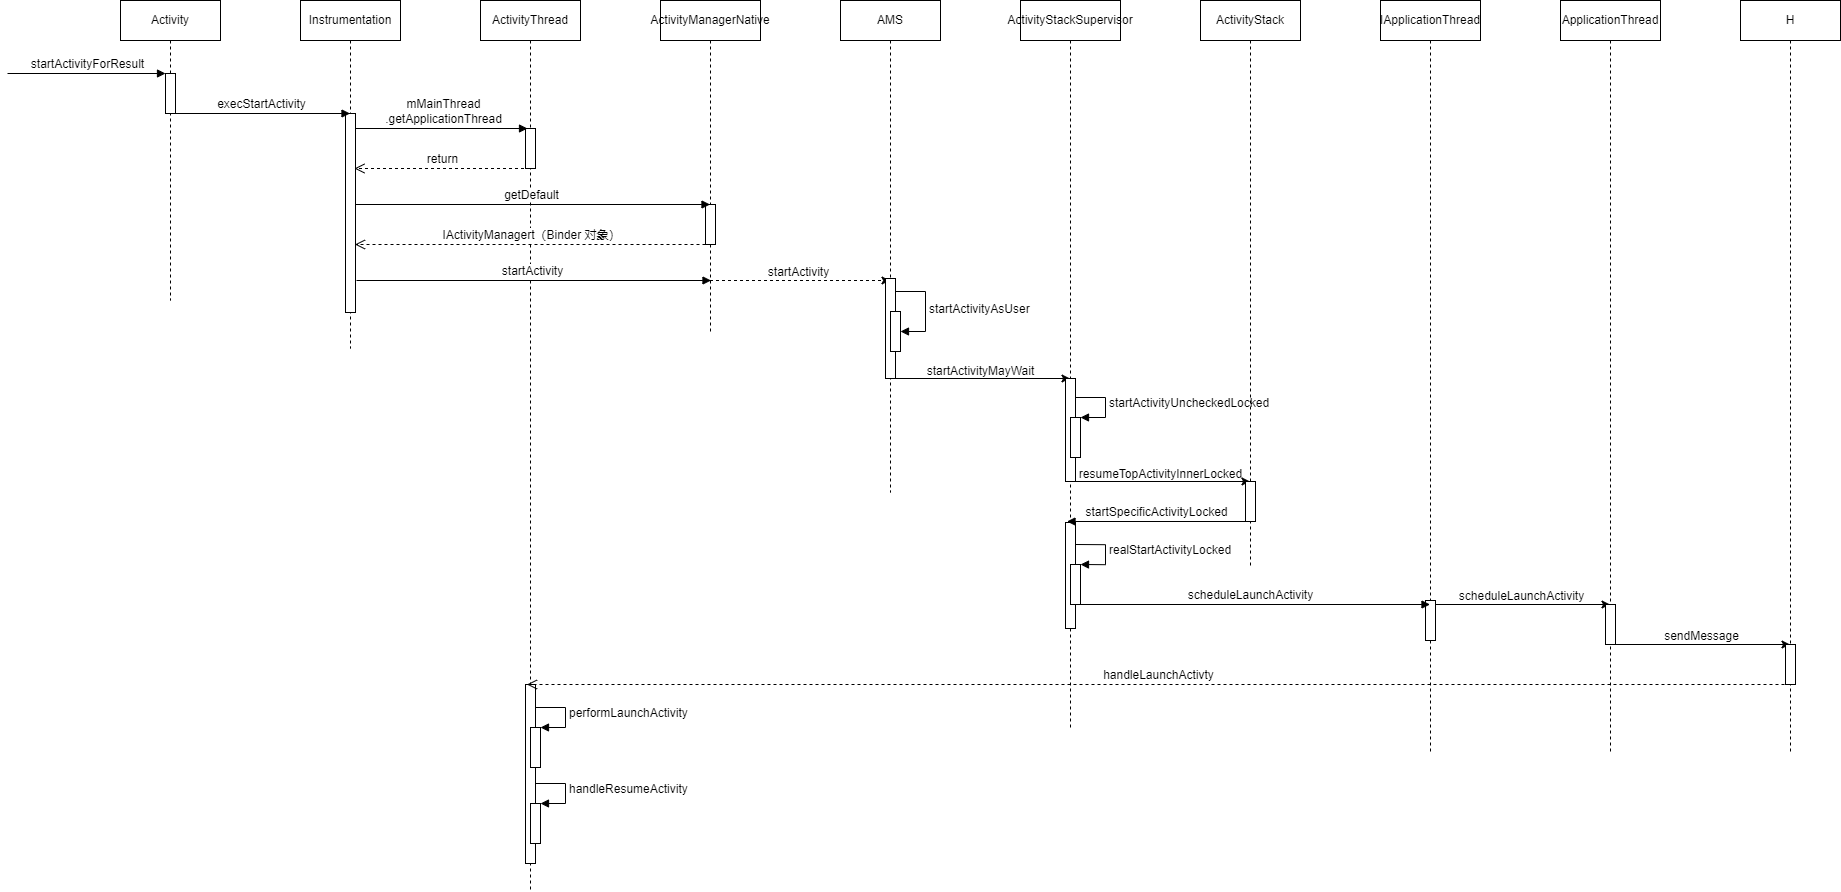

The diagram above was exported from draw.io. Its source (the exported page's mxGraphModel, read from the mxfile embedded in the PNG):
<mxGraphModel dx="1840" dy="2976" grid="0" gridSize="10" guides="1" tooltips="1" connect="1" arrows="1" fold="1" page="1" pageScale="1" pageWidth="827" pageHeight="1169" math="0" shadow="0">
  <root>
    <mxCell id="0" />
    <mxCell id="1" parent="0" />
    <mxCell id="F3JGo7QsCziif_onnsip-1" value="Activity" style="shape=umlLifeline;perimeter=lifelinePerimeter;whiteSpace=wrap;html=1;container=1;collapsible=0;recursiveResize=0;outlineConnect=0;" vertex="1" parent="1">
      <mxGeometry x="191" y="233" width="100" height="300" as="geometry" />
    </mxCell>
    <mxCell id="F3JGo7QsCziif_onnsip-2" value="" style="html=1;points=[];perimeter=orthogonalPerimeter;" vertex="1" parent="F3JGo7QsCziif_onnsip-1">
      <mxGeometry x="45" y="73" width="10" height="40" as="geometry" />
    </mxCell>
    <mxCell id="F3JGo7QsCziif_onnsip-4" value="startActivityForResult" style="html=1;verticalAlign=bottom;endArrow=block;rounded=0;" edge="1" parent="F3JGo7QsCziif_onnsip-1">
      <mxGeometry width="80" relative="1" as="geometry">
        <mxPoint x="-113" y="73" as="sourcePoint" />
        <mxPoint x="45" y="73" as="targetPoint" />
      </mxGeometry>
    </mxCell>
    <mxCell id="F3JGo7QsCziif_onnsip-5" value="Instrumentation" style="shape=umlLifeline;perimeter=lifelinePerimeter;whiteSpace=wrap;html=1;container=1;collapsible=0;recursiveResize=0;outlineConnect=0;" vertex="1" parent="1">
      <mxGeometry x="371" y="233" width="100" height="348" as="geometry" />
    </mxCell>
    <mxCell id="F3JGo7QsCziif_onnsip-6" value="" style="html=1;points=[];perimeter=orthogonalPerimeter;" vertex="1" parent="F3JGo7QsCziif_onnsip-5">
      <mxGeometry x="45" y="113" width="10" height="199" as="geometry" />
    </mxCell>
    <mxCell id="F3JGo7QsCziif_onnsip-7" value="execStartActivity" style="html=1;verticalAlign=bottom;endArrow=block;rounded=0;" edge="1" parent="F3JGo7QsCziif_onnsip-5" target="F3JGo7QsCziif_onnsip-5">
      <mxGeometry width="80" relative="1" as="geometry">
        <mxPoint x="-127" y="113" as="sourcePoint" />
        <mxPoint x="31" y="113" as="targetPoint" />
      </mxGeometry>
    </mxCell>
    <mxCell id="F3JGo7QsCziif_onnsip-9" value="ActivityThread" style="shape=umlLifeline;perimeter=lifelinePerimeter;whiteSpace=wrap;html=1;container=1;collapsible=0;recursiveResize=0;outlineConnect=0;" vertex="1" parent="1">
      <mxGeometry x="551" y="233" width="100" height="891" as="geometry" />
    </mxCell>
    <mxCell id="F3JGo7QsCziif_onnsip-10" value="" style="html=1;points=[];perimeter=orthogonalPerimeter;" vertex="1" parent="F3JGo7QsCziif_onnsip-9">
      <mxGeometry x="45" y="128" width="10" height="40" as="geometry" />
    </mxCell>
    <mxCell id="F3JGo7QsCziif_onnsip-11" value="mMainThread&lt;br&gt;.getApplicationThread" style="html=1;verticalAlign=bottom;endArrow=block;rounded=0;" edge="1" parent="F3JGo7QsCziif_onnsip-9">
      <mxGeometry width="80" relative="1" as="geometry">
        <mxPoint x="-125" y="128" as="sourcePoint" />
        <mxPoint x="47" y="128" as="targetPoint" />
      </mxGeometry>
    </mxCell>
    <mxCell id="F3JGo7QsCziif_onnsip-60" value="" style="html=1;points=[];perimeter=orthogonalPerimeter;" vertex="1" parent="F3JGo7QsCziif_onnsip-9">
      <mxGeometry x="45" y="684" width="10" height="179" as="geometry" />
    </mxCell>
    <mxCell id="F3JGo7QsCziif_onnsip-61" value="" style="html=1;points=[];perimeter=orthogonalPerimeter;" vertex="1" parent="F3JGo7QsCziif_onnsip-9">
      <mxGeometry x="50" y="727" width="10" height="40" as="geometry" />
    </mxCell>
    <mxCell id="F3JGo7QsCziif_onnsip-62" value="performLaunchActivity" style="edgeStyle=orthogonalEdgeStyle;html=1;align=left;spacingLeft=2;endArrow=block;rounded=0;entryX=1;entryY=0;" edge="1" target="F3JGo7QsCziif_onnsip-61" parent="F3JGo7QsCziif_onnsip-9">
      <mxGeometry relative="1" as="geometry">
        <mxPoint x="55" y="707" as="sourcePoint" />
        <Array as="points">
          <mxPoint x="85" y="707" />
        </Array>
      </mxGeometry>
    </mxCell>
    <mxCell id="F3JGo7QsCziif_onnsip-63" value="" style="html=1;points=[];perimeter=orthogonalPerimeter;" vertex="1" parent="F3JGo7QsCziif_onnsip-9">
      <mxGeometry x="50" y="803" width="10" height="40" as="geometry" />
    </mxCell>
    <mxCell id="F3JGo7QsCziif_onnsip-64" value="handleResumeActivity" style="edgeStyle=orthogonalEdgeStyle;html=1;align=left;spacingLeft=2;endArrow=block;rounded=0;entryX=1;entryY=0;" edge="1" target="F3JGo7QsCziif_onnsip-63" parent="F3JGo7QsCziif_onnsip-9">
      <mxGeometry relative="1" as="geometry">
        <mxPoint x="55" y="783" as="sourcePoint" />
        <Array as="points">
          <mxPoint x="85" y="783" />
        </Array>
      </mxGeometry>
    </mxCell>
    <mxCell id="F3JGo7QsCziif_onnsip-13" value="return" style="html=1;verticalAlign=bottom;endArrow=open;dashed=1;endSize=8;rounded=0;" edge="1" parent="1" source="F3JGo7QsCziif_onnsip-9">
      <mxGeometry relative="1" as="geometry">
        <mxPoint x="505" y="401" as="sourcePoint" />
        <mxPoint x="425" y="401" as="targetPoint" />
      </mxGeometry>
    </mxCell>
    <mxCell id="F3JGo7QsCziif_onnsip-22" value="" style="edgeStyle=orthogonalEdgeStyle;rounded=0;orthogonalLoop=1;jettySize=auto;html=1;dashed=1;" edge="1" parent="1">
      <mxGeometry relative="1" as="geometry">
        <mxPoint x="780.5" y="513" as="sourcePoint" />
        <mxPoint x="960.5" y="513" as="targetPoint" />
      </mxGeometry>
    </mxCell>
    <mxCell id="F3JGo7QsCziif_onnsip-14" value="ActivityManagerNative" style="shape=umlLifeline;perimeter=lifelinePerimeter;whiteSpace=wrap;html=1;container=1;collapsible=0;recursiveResize=0;outlineConnect=0;" vertex="1" parent="1">
      <mxGeometry x="731" y="233" width="100" height="334" as="geometry" />
    </mxCell>
    <mxCell id="F3JGo7QsCziif_onnsip-15" value="" style="html=1;points=[];perimeter=orthogonalPerimeter;" vertex="1" parent="F3JGo7QsCziif_onnsip-14">
      <mxGeometry x="45" y="204" width="10" height="40" as="geometry" />
    </mxCell>
    <mxCell id="F3JGo7QsCziif_onnsip-18" value="getDefault" style="html=1;verticalAlign=bottom;endArrow=block;rounded=0;" edge="1" parent="1" target="F3JGo7QsCziif_onnsip-14">
      <mxGeometry width="80" relative="1" as="geometry">
        <mxPoint x="426" y="437" as="sourcePoint" />
        <mxPoint x="510" y="437" as="targetPoint" />
      </mxGeometry>
    </mxCell>
    <mxCell id="F3JGo7QsCziif_onnsip-19" value="IActivityManagert（Binder 对象）" style="html=1;verticalAlign=bottom;endArrow=open;dashed=1;endSize=8;rounded=0;exitX=0.1;exitY=1;exitDx=0;exitDy=0;exitPerimeter=0;" edge="1" parent="1">
      <mxGeometry relative="1" as="geometry">
        <mxPoint x="782" y="477" as="sourcePoint" />
        <mxPoint x="425.5" y="477" as="targetPoint" />
      </mxGeometry>
    </mxCell>
    <mxCell id="F3JGo7QsCziif_onnsip-31" value="" style="edgeStyle=orthogonalEdgeStyle;rounded=0;orthogonalLoop=1;jettySize=auto;html=1;" edge="1" parent="1">
      <mxGeometry relative="1" as="geometry">
        <mxPoint x="960.5" y="611" as="sourcePoint" />
        <mxPoint x="1140.5" y="611" as="targetPoint" />
      </mxGeometry>
    </mxCell>
    <mxCell id="F3JGo7QsCziif_onnsip-20" value="AMS" style="shape=umlLifeline;perimeter=lifelinePerimeter;whiteSpace=wrap;html=1;container=1;collapsible=0;recursiveResize=0;outlineConnect=0;" vertex="1" parent="1">
      <mxGeometry x="911" y="233" width="100" height="492" as="geometry" />
    </mxCell>
    <mxCell id="F3JGo7QsCziif_onnsip-21" value="" style="html=1;points=[];perimeter=orthogonalPerimeter;" vertex="1" parent="F3JGo7QsCziif_onnsip-20">
      <mxGeometry x="45" y="278" width="10" height="100" as="geometry" />
    </mxCell>
    <mxCell id="F3JGo7QsCziif_onnsip-25" value="" style="html=1;points=[];perimeter=orthogonalPerimeter;" vertex="1" parent="F3JGo7QsCziif_onnsip-20">
      <mxGeometry x="50" y="311" width="10" height="40" as="geometry" />
    </mxCell>
    <mxCell id="F3JGo7QsCziif_onnsip-26" value="startActivityAsUser" style="edgeStyle=orthogonalEdgeStyle;html=1;align=left;spacingLeft=2;endArrow=block;rounded=0;entryX=1;entryY=0;" edge="1" target="F3JGo7QsCziif_onnsip-25" parent="F3JGo7QsCziif_onnsip-20">
      <mxGeometry relative="1" as="geometry">
        <mxPoint x="55" y="291" as="sourcePoint" />
        <Array as="points">
          <mxPoint x="85" y="291" />
        </Array>
      </mxGeometry>
    </mxCell>
    <mxCell id="F3JGo7QsCziif_onnsip-23" value="startActivity" style="html=1;verticalAlign=bottom;endArrow=block;rounded=0;" edge="1" parent="1">
      <mxGeometry width="80" relative="1" as="geometry">
        <mxPoint x="427" y="513" as="sourcePoint" />
        <mxPoint x="781.5" y="513" as="targetPoint" />
      </mxGeometry>
    </mxCell>
    <mxCell id="F3JGo7QsCziif_onnsip-24" value="startActivity" style="text;html=1;align=center;verticalAlign=middle;resizable=0;points=[];autosize=1;strokeColor=none;fillColor=none;" vertex="1" parent="1">
      <mxGeometry x="829" y="492" width="79" height="26" as="geometry" />
    </mxCell>
    <mxCell id="F3JGo7QsCziif_onnsip-39" value="" style="edgeStyle=orthogonalEdgeStyle;rounded=0;orthogonalLoop=1;jettySize=auto;html=1;" edge="1" parent="1">
      <mxGeometry relative="1" as="geometry">
        <mxPoint x="1140.5" y="714" as="sourcePoint" />
        <mxPoint x="1320.5" y="714" as="targetPoint" />
      </mxGeometry>
    </mxCell>
    <mxCell id="F3JGo7QsCziif_onnsip-27" value="ActivityStackSupervisor" style="shape=umlLifeline;perimeter=lifelinePerimeter;whiteSpace=wrap;html=1;container=1;collapsible=0;recursiveResize=0;outlineConnect=0;" vertex="1" parent="1">
      <mxGeometry x="1091" y="233" width="100" height="727" as="geometry" />
    </mxCell>
    <mxCell id="F3JGo7QsCziif_onnsip-29" value="" style="html=1;points=[];perimeter=orthogonalPerimeter;" vertex="1" parent="F3JGo7QsCziif_onnsip-27">
      <mxGeometry x="45" y="378" width="10" height="103" as="geometry" />
    </mxCell>
    <mxCell id="F3JGo7QsCziif_onnsip-33" value="" style="html=1;points=[];perimeter=orthogonalPerimeter;" vertex="1" parent="F3JGo7QsCziif_onnsip-27">
      <mxGeometry x="50" y="417" width="10" height="40" as="geometry" />
    </mxCell>
    <mxCell id="F3JGo7QsCziif_onnsip-34" value="startActivityUncheckedLocked" style="edgeStyle=orthogonalEdgeStyle;html=1;align=left;spacingLeft=2;endArrow=block;rounded=0;entryX=1;entryY=0;" edge="1" target="F3JGo7QsCziif_onnsip-33" parent="F3JGo7QsCziif_onnsip-27">
      <mxGeometry relative="1" as="geometry">
        <mxPoint x="55" y="397" as="sourcePoint" />
        <Array as="points">
          <mxPoint x="85" y="397" />
        </Array>
      </mxGeometry>
    </mxCell>
    <mxCell id="F3JGo7QsCziif_onnsip-43" value="" style="html=1;points=[];perimeter=orthogonalPerimeter;" vertex="1" parent="F3JGo7QsCziif_onnsip-27">
      <mxGeometry x="45" y="522" width="10" height="106" as="geometry" />
    </mxCell>
    <mxCell id="F3JGo7QsCziif_onnsip-44" value="" style="html=1;points=[];perimeter=orthogonalPerimeter;" vertex="1" parent="F3JGo7QsCziif_onnsip-27">
      <mxGeometry x="50" y="564" width="10" height="40" as="geometry" />
    </mxCell>
    <mxCell id="F3JGo7QsCziif_onnsip-45" value="realStartActivityLocked" style="edgeStyle=orthogonalEdgeStyle;html=1;align=left;spacingLeft=2;endArrow=block;rounded=0;entryX=1;entryY=0;" edge="1" target="F3JGo7QsCziif_onnsip-44" parent="F3JGo7QsCziif_onnsip-27">
      <mxGeometry relative="1" as="geometry">
        <mxPoint x="55" y="544" as="sourcePoint" />
        <Array as="points">
          <mxPoint x="85" y="544" />
        </Array>
      </mxGeometry>
    </mxCell>
    <mxCell id="F3JGo7QsCziif_onnsip-32" value="startActivityMayWait" style="text;html=1;align=center;verticalAlign=middle;resizable=0;points=[];autosize=1;strokeColor=none;fillColor=none;" vertex="1" parent="1">
      <mxGeometry x="988" y="591" width="126" height="26" as="geometry" />
    </mxCell>
    <mxCell id="F3JGo7QsCziif_onnsip-35" value="ActivityStack" style="shape=umlLifeline;perimeter=lifelinePerimeter;whiteSpace=wrap;html=1;container=1;collapsible=0;recursiveResize=0;outlineConnect=0;" vertex="1" parent="1">
      <mxGeometry x="1271" y="233" width="100" height="568" as="geometry" />
    </mxCell>
    <mxCell id="F3JGo7QsCziif_onnsip-40" value="" style="html=1;points=[];perimeter=orthogonalPerimeter;" vertex="1" parent="F3JGo7QsCziif_onnsip-35">
      <mxGeometry x="45" y="481" width="10" height="40" as="geometry" />
    </mxCell>
    <mxCell id="F3JGo7QsCziif_onnsip-42" value="startSpecificActivityLocked" style="html=1;verticalAlign=bottom;endArrow=block;rounded=0;" edge="1" parent="F3JGo7QsCziif_onnsip-35" target="F3JGo7QsCziif_onnsip-27">
      <mxGeometry width="80" relative="1" as="geometry">
        <mxPoint x="48" y="521" as="sourcePoint" />
        <mxPoint x="-52" y="521" as="targetPoint" />
      </mxGeometry>
    </mxCell>
    <mxCell id="F3JGo7QsCziif_onnsip-41" value="resumeTopActivityInnerLocked" style="text;html=1;align=center;verticalAlign=middle;resizable=0;points=[];autosize=1;strokeColor=none;fillColor=none;" vertex="1" parent="1">
      <mxGeometry x="1140" y="694" width="181" height="26" as="geometry" />
    </mxCell>
    <mxCell id="F3JGo7QsCziif_onnsip-53" value="" style="edgeStyle=orthogonalEdgeStyle;rounded=0;orthogonalLoop=1;jettySize=auto;html=1;" edge="1" parent="1">
      <mxGeometry relative="1" as="geometry">
        <mxPoint x="1500.0714285714284" y="837" as="sourcePoint" />
        <mxPoint x="1680.5" y="837" as="targetPoint" />
      </mxGeometry>
    </mxCell>
    <mxCell id="F3JGo7QsCziif_onnsip-46" value="IApplicationThread" style="shape=umlLifeline;perimeter=lifelinePerimeter;whiteSpace=wrap;html=1;container=1;collapsible=0;recursiveResize=0;outlineConnect=0;" vertex="1" parent="1">
      <mxGeometry x="1451" y="233" width="100" height="752" as="geometry" />
    </mxCell>
    <mxCell id="F3JGo7QsCziif_onnsip-47" value="" style="html=1;points=[];perimeter=orthogonalPerimeter;" vertex="1" parent="F3JGo7QsCziif_onnsip-46">
      <mxGeometry x="45" y="600" width="10" height="40" as="geometry" />
    </mxCell>
    <mxCell id="F3JGo7QsCziif_onnsip-50" value="scheduleLaunchActivity" style="html=1;verticalAlign=bottom;endArrow=block;rounded=0;" edge="1" parent="1">
      <mxGeometry width="80" relative="1" as="geometry">
        <mxPoint x="1145" y="837" as="sourcePoint" />
        <mxPoint x="1500.5" y="837" as="targetPoint" />
      </mxGeometry>
    </mxCell>
    <mxCell id="F3JGo7QsCziif_onnsip-57" value="" style="edgeStyle=orthogonalEdgeStyle;rounded=0;orthogonalLoop=1;jettySize=auto;html=1;" edge="1" parent="1">
      <mxGeometry relative="1" as="geometry">
        <mxPoint x="1680.0714285714284" y="877" as="sourcePoint" />
        <mxPoint x="1860.5" y="877" as="targetPoint" />
      </mxGeometry>
    </mxCell>
    <mxCell id="F3JGo7QsCziif_onnsip-51" value="ApplicationThread" style="shape=umlLifeline;perimeter=lifelinePerimeter;whiteSpace=wrap;html=1;container=1;collapsible=0;recursiveResize=0;outlineConnect=0;" vertex="1" parent="1">
      <mxGeometry x="1631" y="233" width="100" height="752" as="geometry" />
    </mxCell>
    <mxCell id="F3JGo7QsCziif_onnsip-52" value="" style="html=1;points=[];perimeter=orthogonalPerimeter;" vertex="1" parent="F3JGo7QsCziif_onnsip-51">
      <mxGeometry x="45" y="604" width="10" height="40" as="geometry" />
    </mxCell>
    <mxCell id="F3JGo7QsCziif_onnsip-54" value="&lt;span style=&quot;font-size: 11px; background-color: rgb(255, 255, 255);&quot;&gt;scheduleLaunchActivity&lt;/span&gt;" style="text;html=1;align=center;verticalAlign=middle;resizable=0;points=[];autosize=1;strokeColor=none;fillColor=none;" vertex="1" parent="1">
      <mxGeometry x="1520" y="816" width="143" height="26" as="geometry" />
    </mxCell>
    <mxCell id="F3JGo7QsCziif_onnsip-55" value="H" style="shape=umlLifeline;perimeter=lifelinePerimeter;whiteSpace=wrap;html=1;container=1;collapsible=0;recursiveResize=0;outlineConnect=0;" vertex="1" parent="1">
      <mxGeometry x="1811" y="233" width="100" height="752" as="geometry" />
    </mxCell>
    <mxCell id="F3JGo7QsCziif_onnsip-56" value="" style="html=1;points=[];perimeter=orthogonalPerimeter;" vertex="1" parent="F3JGo7QsCziif_onnsip-55">
      <mxGeometry x="45" y="644" width="10" height="40" as="geometry" />
    </mxCell>
    <mxCell id="F3JGo7QsCziif_onnsip-59" value="handleLaunchActivty" style="html=1;verticalAlign=bottom;endArrow=open;dashed=1;endSize=8;rounded=0;" edge="1" parent="F3JGo7QsCziif_onnsip-55" target="F3JGo7QsCziif_onnsip-9">
      <mxGeometry relative="1" as="geometry">
        <mxPoint x="50" y="684" as="sourcePoint" />
        <mxPoint x="-30" y="684" as="targetPoint" />
      </mxGeometry>
    </mxCell>
    <mxCell id="F3JGo7QsCziif_onnsip-58" value="sendMessage" style="text;html=1;align=center;verticalAlign=middle;resizable=0;points=[];autosize=1;strokeColor=none;fillColor=none;" vertex="1" parent="1">
      <mxGeometry x="1725" y="856" width="93" height="26" as="geometry" />
    </mxCell>
  </root>
</mxGraphModel>